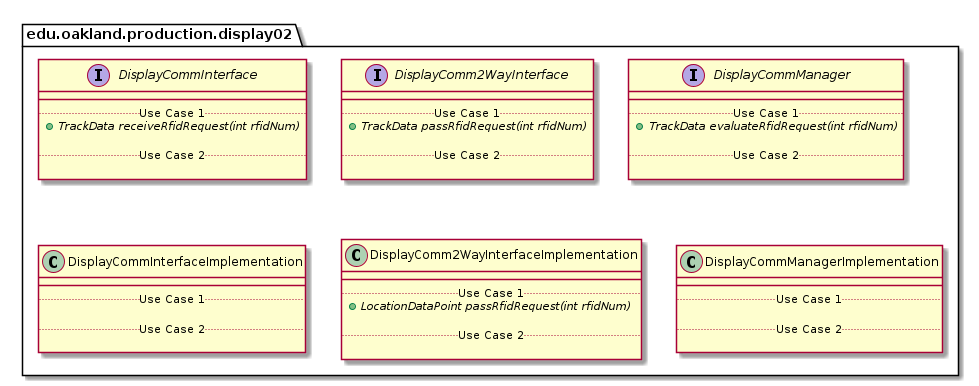

The diagram above was rendered by PlantUML. Its source (embedded in the PNG):
@startuml DISPLAY02_PRODUCTIONPackage

package edu.oakland.production.display02 {

}


package edu.oakland.production.display02 {
    interface DisplayCommInterface {
        __
        .. Use Case 1 ..
        {abstract} + TrackData receiveRfidRequest(int rfidNum)

        .. Use Case 2 ..

    }
}


package edu.oakland.production.display02 {
    interface DisplayComm2WayInterface {
        __
        .. Use Case 1 ..
        {abstract} + TrackData passRfidRequest(int rfidNum)

        .. Use Case 2 ..

    }
}


package edu.oakland.production.display02 {
    interface DisplayCommManager {
        __
        .. Use Case 1 ..
        {abstract} + TrackData evaluateRfidRequest(int rfidNum)

        .. Use Case 2 ..

    }
}


package edu.oakland.production.display02 {
    class DisplayCommInterfaceImplementation {
        __
        .. Use Case 1 ..

        .. Use Case 2 ..

    }
}


package edu.oakland.production.display02 {
    class DisplayComm2WayInterfaceImplementation {
        __
        .. Use Case 1 ..
        {abstract} + LocationDataPoint passRfidRequest(int rfidNum)

        .. Use Case 2 ..

    }
}


package edu.oakland.production.display02 {
    class DisplayCommManagerImplementation {
        __
        .. Use Case 1 ..

        .. Use Case 2 ..

    }
}


@enduml